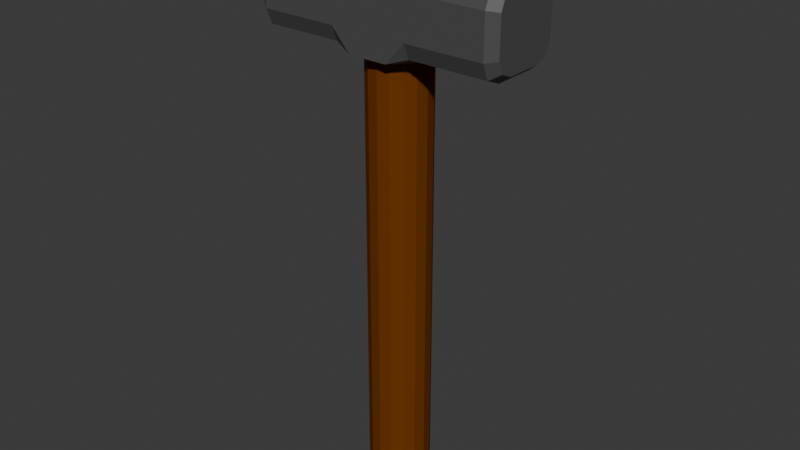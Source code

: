 # Source: Hammer.blend  (saved by Blender 4.2.66; exported with 4.5.12 LTS)
import bpy
from mathutils import Matrix  # noqa: F401  (used for matrix-valued properties, if any)

bpy.ops.wm.read_factory_settings(use_empty=True)
scene = bpy.context.scene
scene.name = 'Scene'

# ---- collections
col_collection = bpy.data.collections.new('Collection'); scene.collection.children.link(col_collection)

# ---- materials (node trees are filled in below, after node groups)
mat_head = bpy.data.materials.new('Head')
mat_handle_001 = bpy.data.materials.new('Handle.001')

# ---- material node trees
mat_head.use_nodes = True; mat_head.node_tree.nodes.clear()
_N = mat_head.node_tree.nodes; _L = mat_head.node_tree.links
n0 = _N.new('ShaderNodeBsdfPrincipled'); n0.name = 'Principled BSDF'; n0.location = (10, 300)
n0.inputs[0].default_value = (0.07958, 0.07958, 0.07958, 1.0)
n1 = _N.new('ShaderNodeOutputMaterial'); n1.name = 'Material Output'; n1.location = (300, 300)
_L.new(n0.outputs[0], n1.inputs[0])
n1.is_active_output = True
mat_handle_001.use_nodes = True; mat_handle_001.node_tree.nodes.clear()
_N = mat_handle_001.node_tree.nodes; _L = mat_handle_001.node_tree.links
n0 = _N.new('ShaderNodeBsdfPrincipled'); n0.name = 'Principled BSDF'; n0.location = (10, 300)
n0.inputs[0].default_value = (0.1652, 0.04403, 0.002005, 1.0)
n0.inputs[3].default_value = 1.1
n1 = _N.new('ShaderNodeOutputMaterial'); n1.name = 'Material Output'; n1.location = (300, 300)
_L.new(n0.outputs[0], n1.inputs[0])
n1.is_active_output = True

# ---- world
world_world = bpy.data.worlds.new('World'); scene.world = world_world
world_world.use_nodes = True; world_world.node_tree.nodes.clear()
_N = world_world.node_tree.nodes; _L = world_world.node_tree.links
n0 = _N.new('ShaderNodeOutputWorld'); n0.name = 'World Output'; n0.location = (300, 300)
n1 = _N.new('ShaderNodeBackground'); n1.name = 'Background'; n1.location = (10, 300)
n1.inputs[0].default_value = (0.05088, 0.05088, 0.05088, 1.0)
_L.new(n1.outputs[0], n0.inputs[0])
n0.is_active_output = True
world_world.color = (0.05088, 0.05088, 0.05088)
world_world.sun_shadow_jitter_overblur = 0.0

# ---- meshes
me_cube_006 = bpy.data.meshes.new('Cube.006')
me_cube_006.from_pydata([(-4.37e-09, -0.05788, -0.05788), (-0.02667, -0.05788, -0.05788), (-0.02667, 0.05788, -0.05788), (-4.37e-09, 0.05788, -0.05788), (-0.02667, 0.05788, 0.05788), (4.37e-09, 0.05788, 0.05788), (-0.02667, -0.05788, 0.05788), (4.37e-09, -0.05788, 0.05788), (-0.173, -0.026, -0.04774), (-0.173, -0.04774, -0.026), (-0.173, -0.04137, -0.04137), (-0.173, 0.04774, -0.026), (-0.173, 0.026, -0.04774), (-0.173, 0.04137, -0.04137), (-0.173, -0.04774, 0.026), (-0.173, -0.026, 0.04774), (-0.173, -0.04137, 0.04137), (-0.173, 0.026, 0.04774), (-0.173, 0.04774, 0.026), (-0.173, 0.04137, 0.04137), (-0.05333, -0.05788, -0.02801), (-0.05333, -0.02801, -0.05788), (-0.02667, -0.05788, -0.05788), (-0.05333, -0.04913, -0.04913), (-0.05333, 0.02801, -0.05788), (-0.05333, 0.05788, -0.02801), (-0.02667, 0.05788, -0.05788), (-0.05333, 0.04913, -0.04913), (-0.05333, 0.05788, 0.02801), (-0.05333, 0.02801, 0.05788), (-0.02667, 0.05788, 0.05788), (-0.05333, 0.04913, 0.04913), (-0.05333, -0.02801, 0.05788), (-0.05333, -0.05788, 0.02801), (-0.02667, -0.05788, 0.05788), (-0.05333, -0.04913, 0.04913), (-0.16, -0.05788, -0.02801), (-0.16, -0.04913, -0.04913), (-0.16, -0.02801, -0.05788), (-0.16, 0.04913, -0.04913), (-0.16, 0.05788, -0.02801), (-0.16, 0.02801, -0.05788), (-0.16, 0.04913, 0.04913), (-0.16, 0.02801, 0.05788), (-0.16, 0.05788, 0.02801), (-0.16, -0.04913, 0.04913), (-0.16, -0.05788, 0.02801), (-0.16, -0.02801, 0.05788), (0.02667, -0.05788, -0.05788), (0.02667, 0.05788, -0.05788), (0.02667, 0.05788, 0.05788), (0.02667, -0.05788, 0.05788), (0.173, -0.026, -0.04774), (0.173, -0.04774, -0.026), (0.173, -0.04137, -0.04137), (0.173, 0.04774, -0.026), (0.173, 0.026, -0.04774), (0.173, 0.04137, -0.04137), (0.173, -0.04774, 0.026), (0.173, -0.026, 0.04774), (0.173, -0.04137, 0.04137), (0.173, 0.026, 0.04774), (0.173, 0.04774, 0.026), (0.173, 0.04137, 0.04137), (0.05333, -0.05788, -0.02801), (0.05333, -0.02801, -0.05788), (0.02667, -0.05788, -0.05788), (0.05333, -0.04913, -0.04913), (0.05333, 0.02801, -0.05788), (0.05333, 0.05788, -0.02801), (0.02667, 0.05788, -0.05788), (0.05333, 0.04913, -0.04913), (0.05333, 0.05788, 0.02801), (0.05333, 0.02801, 0.05788), (0.02667, 0.05788, 0.05788), (0.05333, 0.04913, 0.04913), (0.05333, -0.02801, 0.05788), (0.05333, -0.05788, 0.02801), (0.02667, -0.05788, 0.05788), (0.05333, -0.04913, 0.04913), (0.16, -0.05788, -0.02801), (0.16, -0.04913, -0.04913), (0.16, -0.02801, -0.05788), (0.16, 0.04913, -0.04913), (0.16, 0.05788, -0.02801), (0.16, 0.02801, -0.05788), (0.16, 0.04913, 0.04913), (0.16, 0.02801, 0.05788), (0.16, 0.05788, 0.02801), (0.16, -0.04913, 0.04913), (0.16, -0.05788, 0.02801), (0.16, -0.02801, 0.05788), (-1.499e-09, -0.01376, -0.05788), (-4.37e-09, 0.0, -0.05788), (-7.241e-09, 0.01376, -0.05788), (-0.02689, -0.009728, -0.05788), (-0.03803, -1.039e-09, -0.05788), (-0.02689, 0.009728, -0.05788), (0.02689, -0.009728, -0.05788), (0.03803, 1.039e-09, -0.05788), (0.02689, 0.009728, -0.05788), (6.032e-09, 0.01376, 0.05788), (4.37e-09, 0.0, 0.05788), (2.707e-09, -0.01376, 0.05788), (-0.02689, 0.009728, 0.05788), (-0.03803, 6.014e-10, 0.05788), (-0.02689, -0.009728, 0.05788), (0.02689, 0.009728, 0.05788), (0.03803, -6.014e-10, 0.05788), (0.02689, -0.009728, 0.05788)], [], [(17, 19, 18, 11, 13, 12, 8, 10, 9, 14, 16, 15), (29, 43, 47, 32), (1, 22, 21, 24, 26, 2, 97, 96, 95), (21, 38, 41, 24), (25, 40, 44, 28), (2, 26, 25, 28, 30, 4), (4, 30, 29, 32, 34, 6, 106, 105, 104), (6, 34, 33, 20, 22, 1), (94, 97, 2, 3), (3, 2, 4, 5), (103, 106, 6, 7), (7, 6, 1, 0), (20, 23, 22), (23, 21, 22), (24, 27, 26), (27, 25, 26), (28, 31, 30), (31, 29, 30), (32, 35, 34), (35, 33, 34), (20, 36, 37, 23), (23, 37, 38, 21), (40, 25, 27, 39), (39, 27, 24, 41), (43, 29, 31, 42), (42, 31, 28, 44), (46, 33, 35, 45), (45, 35, 32, 47), (33, 46, 36, 20), (9, 10, 37, 36), (10, 8, 38, 37), (13, 11, 40, 39), (12, 13, 39, 41), (19, 17, 43, 42), (18, 19, 42, 44), (16, 14, 46, 45), (15, 16, 45, 47), (14, 9, 36, 46), (8, 12, 41, 38), (17, 15, 47, 43), (11, 18, 44, 40), (61, 59, 60, 58, 53, 54, 52, 56, 57, 55, 62, 63), (73, 76, 91, 87), (48, 98, 99, 100, 49, 70, 68, 65, 66), (65, 68, 85, 82), (69, 72, 88, 84), (49, 50, 74, 72, 69, 70), (50, 107, 108, 109, 51, 78, 76, 73, 74), (51, 48, 66, 64, 77, 78), (94, 3, 49, 100), (3, 5, 50, 49), (103, 7, 51, 109), (7, 0, 48, 51), (64, 66, 67), (67, 66, 65), (68, 70, 71), (71, 70, 69), (72, 74, 75), (75, 74, 73), (76, 78, 79), (79, 78, 77), (64, 67, 81, 80), (67, 65, 82, 81), (84, 83, 71, 69), (83, 85, 68, 71), (87, 86, 75, 73), (86, 88, 72, 75), (90, 89, 79, 77), (89, 91, 76, 79), (77, 64, 80, 90), (53, 80, 81, 54), (54, 81, 82, 52), (57, 83, 84, 55), (56, 85, 83, 57), (63, 86, 87, 61), (62, 88, 86, 63), (60, 89, 90, 58), (59, 91, 89, 60), (58, 90, 80, 53), (52, 82, 85, 56), (61, 87, 91, 59), (55, 84, 88, 62), (0, 92, 98, 48), (97, 94, 101, 104), (96, 97, 104, 105), (0, 1, 95, 92), (95, 96, 105, 106), (92, 95, 106, 103), (5, 101, 107, 50), (98, 92, 103, 109), (99, 98, 109, 108), (5, 4, 104, 101), (100, 99, 108, 107), (94, 100, 107, 101)])
_uv = me_cube_006.uv_layers.new(name='UVMap')
_uv.uv.foreach_set('vector', [0.6469, 0.5689, 0.6607, 0.5357, 0.6939, 0.5219, 0.8061, 0.5219, 0.8393, 0.5357, 0.8531, 0.5689, 0.8531, 0.6811, 0.8393, 0.7143, 0.8061, 0.7281, 0.6939, 0.7281, 0.6607, 0.7143, 0.6469, 0.6811, 0.5417, 0.5645, 0.625, 0.5645, 0.625, 0.6855, 0.5417, 0.6855, 0.5208, 0.0, 0.5208, 0.0, 0.5417, 0.0645, 0.5417, 0.1855, 0.5208, 0.25, 0.5208, 0.25, 0.5208, 0.1875, 0.5208, 0.125, 0.5208, 0.0625, 0.5417, 0.0645, 0.625, 0.0645, 0.625, 0.1855, 0.5417, 0.1855, 0.5417, 0.3145, 0.625, 0.3145, 0.625, 0.4355, 0.5417, 0.4355, 0.5208, 0.25, 0.5208, 0.25, 0.5417, 0.3145, 0.5417, 0.4355, 0.5208, 0.5, 0.5208, 0.5, 0.5208, 0.5, 0.5208, 0.5, 0.5417, 0.5645, 0.5417, 0.6855, 0.5208, 0.75, 0.5208, 0.75, 0.5208, 0.6875, 0.5208, 0.625, 0.5208, 0.5625, 0.5208, 0.75, 0.5208, 0.75, 0.5417, 0.8145, 0.5417, 0.9355, 0.5208, 1.0, 0.5208, 1.0, 0.5, 0.1875, 0.5208, 0.1875, 0.5208, 0.25, 0.5, 0.25, 0.5, 0.25, 0.5208, 0.25, 0.5208, 0.5, 0.5, 0.5, 0.5, 0.6875, 0.5208, 0.6875, 0.5208, 0.75, 0.5, 0.75, 0.5, 0.75, 0.5208, 0.75, 0.5208, 1.0, 0.5, 1.0, 0.5417, 0.0, 0.5417, 0.01889, 0.5208, 0.0, 0.5417, 0.01889, 0.5417, 0.0645, 0.5208, 0.0, 0.5417, 0.1855, 0.5417, 0.2311, 0.5208, 0.25, 0.5417, 0.2311, 0.5417, 0.25, 0.5208, 0.25, 0.5417, 0.4355, 0.5417, 0.4811, 0.5208, 0.5, 0.5417, 0.4811, 0.5417, 0.5, 0.5208, 0.5, 0.5417, 0.6855, 0.5417, 0.7311, 0.5208, 0.75, 0.5417, 0.7311, 0.5417, 0.75, 0.5208, 0.75, 0.5417, 0.9355, 0.625, 0.9355, 0.625, 1.0, 0.5417, 1.0, 0.5417, 0.0, 0.625, 0.0, 0.625, 0.0645, 0.5417, 0.0645, 0.625, 0.3145, 0.5417, 0.3145, 0.5417, 0.25, 0.625, 0.25, 0.625, 0.25, 0.5417, 0.25, 0.5417, 0.1855, 0.625, 0.1855, 0.625, 0.5645, 0.5417, 0.5645, 0.5417, 0.5, 0.625, 0.5, 0.625, 0.5, 0.5417, 0.5, 0.5417, 0.4355, 0.625, 0.4355, 0.625, 0.8145, 0.5417, 0.8145, 0.5417, 0.75, 0.625, 0.75, 0.625, 0.75, 0.5417, 0.75, 0.5417, 0.6855, 0.625, 0.6855, 0.5417, 0.8145, 0.625, 0.8145, 0.625, 0.9355, 0.5417, 0.9355, 0.8061, 0.7281, 0.8393, 0.7143, 0.8561, 0.7311, 0.8105, 0.75, 0.8393, 0.7143, 0.8531, 0.6811, 0.875, 0.6855, 0.8561, 0.7311, 0.8393, 0.5357, 0.8061, 0.5219, 0.8105, 0.5, 0.8561, 0.5189, 0.8531, 0.5689, 0.8393, 0.5357, 0.8561, 0.5189, 0.875, 0.5645, 0.6607, 0.5357, 0.6469, 0.5689, 0.625, 0.5645, 0.6439, 0.5189, 0.6939, 0.5219, 0.6607, 0.5357, 0.6439, 0.5189, 0.6895, 0.5, 0.6607, 0.7143, 0.6939, 0.7281, 0.6895, 0.75, 0.6439, 0.7311, 0.6469, 0.6811, 0.6607, 0.7143, 0.6439, 0.7311, 0.625, 0.6855, 0.6939, 0.7281, 0.8061, 0.7281, 0.8105, 0.75, 0.6895, 0.75, 0.8531, 0.6811, 0.8531, 0.5689, 0.875, 0.5645, 0.875, 0.6855, 0.6469, 0.5689, 0.6469, 0.6811, 0.625, 0.6855, 0.625, 0.5645, 0.8061, 0.5219, 0.6939, 0.5219, 0.6895, 0.5, 0.8105, 0.5, 0.6469, 0.5689, 0.6469, 0.6811, 0.6607, 0.7143, 0.6939, 0.7281, 0.8061, 0.7281, 0.8393, 0.7143, 0.8531, 0.6811, 0.8531, 0.5689, 0.8393, 0.5357, 0.8061, 0.5219, 0.6939, 0.5219, 0.6607, 0.5357, 0.5417, 0.5645, 0.5417, 0.6855, 0.625, 0.6855, 0.625, 0.5645, 0.5208, 0.0, 0.5208, 0.0625, 0.5208, 0.125, 0.5208, 0.1875, 0.5208, 0.25, 0.5208, 0.25, 0.5417, 0.1855, 0.5417, 0.0645, 0.5208, 0.0, 0.5417, 0.0645, 0.5417, 0.1855, 0.625, 0.1855, 0.625, 0.0645, 0.5417, 0.3145, 0.5417, 0.4355, 0.625, 0.4355, 0.625, 0.3145, 0.5208, 0.25, 0.5208, 0.5, 0.5208, 0.5, 0.5417, 0.4355, 0.5417, 0.3145, 0.5208, 0.25, 0.5208, 0.5, 0.5208, 0.5625, 0.5208, 0.625, 0.5208, 0.6875, 0.5208, 0.75, 0.5208, 0.75, 0.5417, 0.6855, 0.5417, 0.5645, 0.5208, 0.5, 0.5208, 0.75, 0.5208, 1.0, 0.5208, 1.0, 0.5417, 0.9355, 0.5417, 0.8145, 0.5208, 0.75, 0.5, 0.1875, 0.5, 0.25, 0.5208, 0.25, 0.5208, 0.1875, 0.5, 0.25, 0.5, 0.5, 0.5208, 0.5, 0.5208, 0.25, 0.5, 0.6875, 0.5, 0.75, 0.5208, 0.75, 0.5208, 0.6875, 0.5, 0.75, 0.5, 1.0, 0.5208, 1.0, 0.5208, 0.75, 0.5417, 0.0, 0.5208, 0.0, 0.5417, 0.01889, 0.5417, 0.01889, 0.5208, 0.0, 0.5417, 0.0645, 0.5417, 0.1855, 0.5208, 0.25, 0.5417, 0.2311, 0.5417, 0.2311, 0.5208, 0.25, 0.5417, 0.25, 0.5417, 0.4355, 0.5208, 0.5, 0.5417, 0.4811, 0.5417, 0.4811, 0.5208, 0.5, 0.5417, 0.5, 0.5417, 0.6855, 0.5208, 0.75, 0.5417, 0.7311, 0.5417, 0.7311, 0.5208, 0.75, 0.5417, 0.75, 0.5417, 0.9355, 0.5417, 1.0, 0.625, 1.0, 0.625, 0.9355, 0.5417, 0.0, 0.5417, 0.0645, 0.625, 0.0645, 0.625, 0.0, 0.625, 0.3145, 0.625, 0.25, 0.5417, 0.25, 0.5417, 0.3145, 0.625, 0.25, 0.625, 0.1855, 0.5417, 0.1855, 0.5417, 0.25, 0.625, 0.5645, 0.625, 0.5, 0.5417, 0.5, 0.5417, 0.5645, 0.625, 0.5, 0.625, 0.4355, 0.5417, 0.4355, 0.5417, 0.5, 0.625, 0.8145, 0.625, 0.75, 0.5417, 0.75, 0.5417, 0.8145, 0.625, 0.75, 0.625, 0.6855, 0.5417, 0.6855, 0.5417, 0.75, 0.5417, 0.8145, 0.5417, 0.9355, 0.625, 0.9355, 0.625, 0.8145, 0.8061, 0.7281, 0.8105, 0.75, 0.8561, 0.7311, 0.8393, 0.7143, 0.8393, 0.7143, 0.8561, 0.7311, 0.875, 0.6855, 0.8531, 0.6811, 0.8393, 0.5357, 0.8561, 0.5189, 0.8105, 0.5, 0.8061, 0.5219, 0.8531, 0.5689, 0.875, 0.5645, 0.8561, 0.5189, 0.8393, 0.5357, 0.6607, 0.5357, 0.6439, 0.5189, 0.625, 0.5645, 0.6469, 0.5689, 0.6939, 0.5219, 0.6895, 0.5, 0.6439, 0.5189, 0.6607, 0.5357, 0.6607, 0.7143, 0.6439, 0.7311, 0.6895, 0.75, 0.6939, 0.7281, 0.6469, 0.6811, 0.625, 0.6855, 0.6439, 0.7311, 0.6607, 0.7143, 0.6939, 0.7281, 0.6895, 0.75, 0.8105, 0.75, 0.8061, 0.7281, 0.8531, 0.6811, 0.875, 0.6855, 0.875, 0.5645, 0.8531, 0.5689, 0.6469, 0.5689, 0.625, 0.5645, 0.625, 0.6855, 0.6469, 0.6811, 0.8061, 0.5219, 0.8105, 0.5, 0.6895, 0.5, 0.6939, 0.5219, 0.5, 0.0, 0.5, 0.0625, 0.5208, 0.0625, 0.5208, 0.0, 0.0, 0.0, 0.0, 0.0, 0.0, 0.0, 0.0, 0.0, 0.0, 0.0, 0.0, 0.0, 0.0, 0.0, 0.0, 0.0, 0.5, 0.0, 0.5208, 0.0, 0.5208, 0.0625, 0.5, 0.0625, 0.0, 0.0, 0.0, 0.0, 0.0, 0.0, 0.0, 0.0, 0.0, 0.0, 0.0, 0.0, 0.0, 0.0, 0.0, 0.0, 0.5, 0.5, 0.5, 0.5625, 0.5208, 0.5625, 0.5208, 0.5, 0.0, 0.0, 0.0, 0.0, 0.0, 0.0, 0.0, 0.0, 0.0, 0.0, 0.0, 0.0, 0.0, 0.0, 0.0, 0.0, 0.5, 0.5, 0.5208, 0.5, 0.5208, 0.5625, 0.5, 0.5625, 0.0, 0.0, 0.0, 0.0, 0.0, 0.0, 0.0, 0.0, 0.0, 0.0, 0.0, 0.0, 0.0, 0.0, 0.0, 0.0])
me_cube_006.materials.append(mat_head)
me_cube_006.update()
me_cylinder = bpy.data.meshes.new('Cylinder')
me_cylinder.from_pydata([(4.531e-06, 0.04207, -0.3678), (-3.95e-06, 0.04207, 0.2374), (0.0161, 0.03887, -0.3678), (0.0161, 0.03887, 0.2374), (0.02975, 0.02975, -0.3678), (0.02974, 0.02975, 0.2374), (0.03887, 0.0161, -0.3678), (0.03886, 0.0161, 0.2374), (0.04208, 0.0, -0.3678), (0.04207, 1.121e-16, 0.2374), (0.03887, -0.0161, -0.3678), (0.03886, -0.0161, 0.2374), (0.02975, -0.02975, -0.3678), (0.02974, -0.02975, 0.2374), (0.0161, -0.03887, -0.3678), (0.0161, -0.03887, 0.2374), (4.531e-06, -0.04207, -0.3678), (-3.95e-06, -0.04207, 0.2374), (-0.0161, -0.03887, -0.3678), (-0.0161, -0.03887, 0.2374), (-0.02974, -0.02975, -0.3678), (-0.02975, -0.02975, 0.2374), (-0.03886, -0.0161, -0.3678), (-0.03887, -0.0161, 0.2374), (-0.04207, 0.0, -0.3678), (-0.04207, 1.121e-16, 0.2374), (-0.03886, 0.0161, -0.3678), (-0.03887, 0.0161, 0.2374), (-0.02974, 0.02975, -0.3678), (-0.02975, 0.02975, 0.2374), (-0.0161, 0.03887, -0.3678), (-0.0161, 0.03887, 0.2374), (0.0161, 0.03887, 0.3653), (-4.52e-06, 0.04207, 0.3653), (0.02974, 0.02975, 0.3653), (0.03886, 0.0161, 0.3653), (0.04207, 1.121e-16, 0.3653), (0.03886, -0.0161, 0.3653), (0.02974, -0.02975, 0.3653), (0.0161, -0.03887, 0.3653), (-4.52e-06, -0.04207, 0.3653), (-0.0161, -0.03887, 0.3653), (-0.02975, -0.02975, 0.3653), (-0.03887, -0.0161, 0.3653), (-0.04208, 1.121e-16, 0.3653), (-0.03887, 0.0161, 0.3653), (-0.02975, 0.02975, 0.3653), (-0.0161, 0.03887, 0.3653), (0.0161, 0.03887, 0.4107), (-4.722e-06, 0.04207, 0.4107), (0.02974, 0.02975, 0.4107), (0.03886, 0.0161, 0.4107), (0.04207, 0.0, 0.4107), (0.03886, -0.0161, 0.4107), (0.02974, -0.02975, 0.4107), (0.0161, -0.03887, 0.4107), (-4.722e-06, -0.04207, 0.4107), (-0.0161, -0.03887, 0.4107), (-0.02975, -0.02975, 0.4107), (-0.03887, -0.0161, 0.4107), (-0.04208, 0.0, 0.4107), (-0.03887, 0.0161, 0.4107), (-0.02975, 0.02975, 0.4107), (-0.0161, 0.03887, 0.4107)], [], [(0, 1, 3, 2), (2, 3, 5, 4), (4, 5, 7, 6), (6, 7, 9, 8), (8, 9, 11, 10), (10, 11, 13, 12), (12, 13, 15, 14), (14, 15, 17, 16), (16, 17, 19, 18), (18, 19, 21, 20), (20, 21, 23, 22), (22, 23, 25, 24), (24, 25, 27, 26), (26, 27, 29, 28), (5, 3, 32, 34), (28, 29, 31, 30), (30, 31, 1, 0), (0, 2, 4, 6, 8, 10, 12, 14, 16, 18, 20, 22, 24, 26, 28, 30), (41, 40, 56, 57), (15, 13, 38, 39), (25, 23, 43, 44), (11, 9, 36, 37), (21, 19, 41, 42), (31, 29, 46, 47), (7, 5, 34, 35), (17, 15, 39, 40), (3, 1, 33, 32), (27, 25, 44, 45), (13, 11, 37, 38), (23, 21, 42, 43), (1, 31, 47, 33), (9, 7, 35, 36), (19, 17, 40, 41), (29, 27, 45, 46), (48, 49, 63, 62, 61, 60, 59, 58, 57, 56, 55, 54, 53, 52, 51, 50), (34, 32, 48, 50), (42, 41, 57, 58), (35, 34, 50, 51), (43, 42, 58, 59), (36, 35, 51, 52), (44, 43, 59, 60), (37, 36, 52, 53), (45, 44, 60, 61), (38, 37, 53, 54), (46, 45, 61, 62), (39, 38, 54, 55), (47, 46, 62, 63), (40, 39, 55, 56), (32, 33, 49, 48), (33, 47, 63, 49)])
_uv = me_cylinder.uv_layers.new(name='UVMap')
_uv.uv.foreach_set('vector', [1.0, 0.5, 1.0, 1.0, 0.9375, 1.0, 0.9375, 0.5, 0.9375, 0.5, 0.9375, 1.0, 0.875, 1.0, 0.875, 0.5, 0.875, 0.5, 0.875, 1.0, 0.8125, 1.0, 0.8125, 0.5, 0.8125, 0.5, 0.8125, 1.0, 0.75, 1.0, 0.75, 0.5, 0.75, 0.5, 0.75, 1.0, 0.6875, 1.0, 0.6875, 0.5, 0.6875, 0.5, 0.6875, 1.0, 0.625, 1.0, 0.625, 0.5, 0.625, 0.5, 0.625, 1.0, 0.5625, 1.0, 0.5625, 0.5, 0.5625, 0.5, 0.5625, 1.0, 0.5, 1.0, 0.5, 0.5, 0.5, 0.5, 0.5, 1.0, 0.4375, 1.0, 0.4375, 0.5, 0.4375, 0.5, 0.4375, 1.0, 0.375, 1.0, 0.375, 0.5, 0.375, 0.5, 0.375, 1.0, 0.3125, 1.0, 0.3125, 0.5, 0.3125, 0.5, 0.3125, 1.0, 0.25, 1.0, 0.25, 0.5, 0.25, 0.5, 0.25, 1.0, 0.1875, 1.0, 0.1875, 0.5, 0.1875, 0.5, 0.1875, 1.0, 0.125, 1.0, 0.125, 0.5, 0.875, 1.0, 0.9375, 1.0, 0.9375, 1.0, 0.875, 1.0, 0.125, 0.5, 0.125, 1.0, 0.0625, 1.0, 0.0625, 0.5, 0.0625, 0.5, 0.0625, 1.0, 0.0, 1.0, 0.0, 0.5, 0.75, 0.49, 0.8418, 0.4717, 0.9197, 0.4197, 0.9717, 0.3418, 0.99, 0.25, 0.9717, 0.1582, 0.9197, 0.08029, 0.8418, 0.02827, 0.75, 0.01, 0.6582, 0.02827, 0.5803, 0.08029, 0.5283, 0.1582, 0.51, 0.25, 0.5283, 0.3418, 0.5803, 0.4197, 0.6582, 0.4717, 0.4375, 1.0, 0.5, 1.0, 0.5, 1.0, 0.4375, 1.0, 0.5625, 1.0, 0.625, 1.0, 0.625, 1.0, 0.5625, 1.0, 0.25, 1.0, 0.3125, 1.0, 0.3125, 1.0, 0.25, 1.0, 0.6875, 1.0, 0.75, 1.0, 0.75, 1.0, 0.6875, 1.0, 0.375, 1.0, 0.4375, 1.0, 0.4375, 1.0, 0.375, 1.0, 0.0625, 1.0, 0.125, 1.0, 0.125, 1.0, 0.0625, 1.0, 0.8125, 1.0, 0.875, 1.0, 0.875, 1.0, 0.8125, 1.0, 0.5, 1.0, 0.5625, 1.0, 0.5625, 1.0, 0.5, 1.0, 0.9375, 1.0, 1.0, 1.0, 1.0, 1.0, 0.9375, 1.0, 0.1875, 1.0, 0.25, 1.0, 0.25, 1.0, 0.1875, 1.0, 0.625, 1.0, 0.6875, 1.0, 0.6875, 1.0, 0.625, 1.0, 0.3125, 1.0, 0.375, 1.0, 0.375, 1.0, 0.3125, 1.0, 0.0, 1.0, 0.0625, 1.0, 0.0625, 1.0, 0.0, 1.0, 0.75, 1.0, 0.8125, 1.0, 0.8125, 1.0, 0.75, 1.0, 0.4375, 1.0, 0.5, 1.0, 0.5, 1.0, 0.4375, 1.0, 0.125, 1.0, 0.1875, 1.0, 0.1875, 1.0, 0.125, 1.0, 0.3418, 0.4717, 0.25, 0.49, 0.1582, 0.4717, 0.08029, 0.4197, 0.02827, 0.3418, 0.01, 0.25, 0.02827, 0.1582, 0.08029, 0.08029, 0.1582, 0.02827, 0.25, 0.01, 0.3418, 0.02827, 0.4197, 0.08029, 0.4717, 0.1582, 0.49, 0.25, 0.4717, 0.3418, 0.4197, 0.4197, 0.875, 1.0, 0.9375, 1.0, 0.9375, 1.0, 0.875, 1.0, 0.375, 1.0, 0.4375, 1.0, 0.4375, 1.0, 0.375, 1.0, 0.8125, 1.0, 0.875, 1.0, 0.875, 1.0, 0.8125, 1.0, 0.3125, 1.0, 0.375, 1.0, 0.375, 1.0, 0.3125, 1.0, 0.75, 1.0, 0.8125, 1.0, 0.8125, 1.0, 0.75, 1.0, 0.25, 1.0, 0.3125, 1.0, 0.3125, 1.0, 0.25, 1.0, 0.6875, 1.0, 0.75, 1.0, 0.75, 1.0, 0.6875, 1.0, 0.1875, 1.0, 0.25, 1.0, 0.25, 1.0, 0.1875, 1.0, 0.625, 1.0, 0.6875, 1.0, 0.6875, 1.0, 0.625, 1.0, 0.125, 1.0, 0.1875, 1.0, 0.1875, 1.0, 0.125, 1.0, 0.5625, 1.0, 0.625, 1.0, 0.625, 1.0, 0.5625, 1.0, 0.0625, 1.0, 0.125, 1.0, 0.125, 1.0, 0.0625, 1.0, 0.5, 1.0, 0.5625, 1.0, 0.5625, 1.0, 0.5, 1.0, 0.9375, 1.0, 1.0, 1.0, 1.0, 1.0, 0.9375, 1.0, 0.0, 1.0, 0.0625, 1.0, 0.0625, 1.0, 0.0, 1.0])
me_cylinder.materials.append(mat_handle_001)
me_cylinder.update()

# ---- objects
ob_head = bpy.data.objects.new('Head', me_cube_006)
ob_handle = bpy.data.objects.new('Handle', me_cylinder)

# ---- transforms, parenting, visibility, modifiers, constraints
ob_head.location = (-7.5e-06, -7.017e-08, 0.6794)
_vg = ob_head.vertex_groups.new(name='Group')
ob_handle.location = (-7.5e-06, -7.017e-08, 0.3681)
_vg = ob_handle.vertex_groups.new(name='Group')
_vg.add([1, 3, 5, 7, 9, 11, 13, 15, 17, 19, 21, 23, 25, 27, 29, 31, 32, 33, 34, 35, 36, 37, 38, 39, 40, 41, 42, 43, 44, 45, 46, 47], 1.0, 'REPLACE')
_m = ob_handle.modifiers.new('Shrinkwrap', 'SHRINKWRAP')
_m.target = ob_head
_m.vertex_group = 'Group'

# ---- collection membership
col_collection.objects.link(ob_head)
col_collection.objects.link(ob_handle)

# ---- scene / render settings (as saved in the file)
scene.frame_start = 1; scene.frame_end = 250; scene.frame_set(1)
scene.render.engine = 'BLENDER_EEVEE_NEXT'
bpy.context.view_layer.update()

# ---- added for rendering (the .blend has no active camera and no usable light): camera, sun
cam_auto = bpy.data.cameras.new('AutoCamera')
cam_auto.lens = 50.0
cam_auto.sensor_width = 36.0
cam_auto.clip_end = 1000.0
ob_auto_camera = bpy.data.objects.new('AutoCamera', cam_auto)
scene.collection.objects.link(ob_auto_camera)
ob_auto_camera.location = (0.7955, -0.954609, 1.02599)
ob_auto_camera.rotation_euler = (1.09748, -7.21219e-08, 0.694738)
scene.camera = ob_auto_camera
light_auto_sun = bpy.data.lights.new('AutoSun', 'SUN')
light_auto_sun.energy = 3.0
light_auto_sun.angle = 0.0523599
ob_auto_sun = bpy.data.objects.new('AutoSun', light_auto_sun)
scene.collection.objects.link(ob_auto_sun)
ob_auto_sun.rotation_euler = (0.872665, 0.174533, 0.523599)
bpy.context.view_layer.update()
